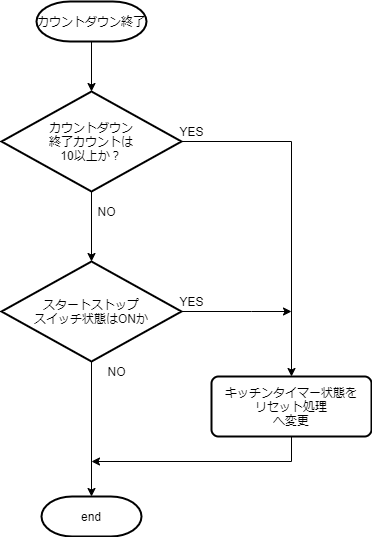

The diagram above was exported from draw.io. Its source (the exported page's mxGraphModel, read from the mxfile embedded in the PNG):
<mxGraphModel dx="700" dy="813" grid="1" gridSize="10" guides="1" tooltips="1" connect="1" arrows="1" fold="1" page="1" pageScale="1" pageWidth="827" pageHeight="1169" math="0" shadow="0">
  <root>
    <mxCell id="dA9QQD3waR-Z2_yuuYVK-0" />
    <mxCell id="dA9QQD3waR-Z2_yuuYVK-1" parent="dA9QQD3waR-Z2_yuuYVK-0" />
    <mxCell id="al24dHoY7o18c6vKnTKd-0" value="カウントダウン終了" style="strokeWidth=2;html=1;shape=mxgraph.flowchart.terminator;whiteSpace=wrap;" parent="dA9QQD3waR-Z2_yuuYVK-1" vertex="1">
      <mxGeometry x="95" y="90" width="110" height="40" as="geometry" />
    </mxCell>
    <mxCell id="al24dHoY7o18c6vKnTKd-1" value="end" style="strokeWidth=2;html=1;shape=mxgraph.flowchart.terminator;whiteSpace=wrap;" parent="dA9QQD3waR-Z2_yuuYVK-1" vertex="1">
      <mxGeometry x="100" y="585" width="100" height="40" as="geometry" />
    </mxCell>
    <mxCell id="PUto5mdN3wjfGMBLc_Cd-0" style="edgeStyle=orthogonalEdgeStyle;rounded=0;orthogonalLoop=1;jettySize=auto;html=1;exitX=1;exitY=0.5;exitDx=0;exitDy=0;exitPerimeter=0;" parent="dA9QQD3waR-Z2_yuuYVK-1" source="PUto5mdN3wjfGMBLc_Cd-1" edge="1">
      <mxGeometry relative="1" as="geometry">
        <mxPoint x="350" y="400" as="targetPoint" />
        <Array as="points">
          <mxPoint x="310" y="400" />
        </Array>
      </mxGeometry>
    </mxCell>
    <mxCell id="PUto5mdN3wjfGMBLc_Cd-5" value="" style="edgeStyle=orthogonalEdgeStyle;rounded=0;orthogonalLoop=1;jettySize=auto;html=1;entryX=0.5;entryY=0;entryDx=0;entryDy=0;entryPerimeter=0;" parent="dA9QQD3waR-Z2_yuuYVK-1" source="PUto5mdN3wjfGMBLc_Cd-1" target="al24dHoY7o18c6vKnTKd-1" edge="1">
      <mxGeometry relative="1" as="geometry">
        <mxPoint x="150" y="500" as="targetPoint" />
      </mxGeometry>
    </mxCell>
    <mxCell id="PUto5mdN3wjfGMBLc_Cd-1" value="スタートストップ&lt;br&gt;スイッチ状態はONか" style="strokeWidth=2;html=1;shape=mxgraph.flowchart.decision;whiteSpace=wrap;" parent="dA9QQD3waR-Z2_yuuYVK-1" vertex="1">
      <mxGeometry x="60" y="350" width="180" height="100" as="geometry" />
    </mxCell>
    <mxCell id="PUto5mdN3wjfGMBLc_Cd-3" value="NO" style="text;html=1;align=center;verticalAlign=middle;resizable=0;points=[];autosize=1;" parent="dA9QQD3waR-Z2_yuuYVK-1" vertex="1">
      <mxGeometry x="160" y="450" width="30" height="20" as="geometry" />
    </mxCell>
    <mxCell id="PUto5mdN3wjfGMBLc_Cd-4" value="YES" style="text;html=1;align=center;verticalAlign=middle;resizable=0;points=[];autosize=1;" parent="dA9QQD3waR-Z2_yuuYVK-1" vertex="1">
      <mxGeometry x="230" y="380" width="40" height="20" as="geometry" />
    </mxCell>
    <mxCell id="UMM8wiWlkmW46wbLSzZx-16" value="" style="edgeStyle=orthogonalEdgeStyle;rounded=0;orthogonalLoop=1;jettySize=auto;html=1;exitX=0.5;exitY=1;exitDx=0;exitDy=0;exitPerimeter=0;" parent="dA9QQD3waR-Z2_yuuYVK-1" source="al24dHoY7o18c6vKnTKd-0" target="UMM8wiWlkmW46wbLSzZx-7" edge="1">
      <mxGeometry relative="1" as="geometry">
        <mxPoint x="150" y="230" as="sourcePoint" />
      </mxGeometry>
    </mxCell>
    <mxCell id="UMM8wiWlkmW46wbLSzZx-8" value="" style="edgeStyle=orthogonalEdgeStyle;rounded=0;orthogonalLoop=1;jettySize=auto;html=1;" parent="dA9QQD3waR-Z2_yuuYVK-1" source="UMM8wiWlkmW46wbLSzZx-7" target="PUto5mdN3wjfGMBLc_Cd-1" edge="1">
      <mxGeometry relative="1" as="geometry" />
    </mxCell>
    <mxCell id="UMM8wiWlkmW46wbLSzZx-19" style="edgeStyle=orthogonalEdgeStyle;rounded=0;orthogonalLoop=1;jettySize=auto;html=1;" parent="dA9QQD3waR-Z2_yuuYVK-1" source="UMM8wiWlkmW46wbLSzZx-7" target="XHQx8uOwq42ayLMIEtpf-0" edge="1">
      <mxGeometry relative="1" as="geometry">
        <mxPoint x="350" y="480" as="targetPoint" />
      </mxGeometry>
    </mxCell>
    <mxCell id="UMM8wiWlkmW46wbLSzZx-7" value="カウントダウン&lt;br&gt;終了カウントは&lt;br&gt;10以上か？" style="strokeWidth=2;html=1;shape=mxgraph.flowchart.decision;whiteSpace=wrap;" parent="dA9QQD3waR-Z2_yuuYVK-1" vertex="1">
      <mxGeometry x="60" y="180" width="180" height="100" as="geometry" />
    </mxCell>
    <mxCell id="UMM8wiWlkmW46wbLSzZx-15" value="NO" style="text;html=1;align=center;verticalAlign=middle;resizable=0;points=[];autosize=1;" parent="dA9QQD3waR-Z2_yuuYVK-1" vertex="1">
      <mxGeometry x="150" y="290" width="30" height="20" as="geometry" />
    </mxCell>
    <mxCell id="UMM8wiWlkmW46wbLSzZx-17" value="YES" style="text;html=1;align=center;verticalAlign=middle;resizable=0;points=[];autosize=1;" parent="dA9QQD3waR-Z2_yuuYVK-1" vertex="1">
      <mxGeometry x="230" y="210" width="40" height="20" as="geometry" />
    </mxCell>
    <mxCell id="UMM8wiWlkmW46wbLSzZx-21" style="edgeStyle=orthogonalEdgeStyle;rounded=0;orthogonalLoop=1;jettySize=auto;html=1;exitX=0.5;exitY=1;exitDx=0;exitDy=0;" parent="dA9QQD3waR-Z2_yuuYVK-1" source="XHQx8uOwq42ayLMIEtpf-0" edge="1">
      <mxGeometry relative="1" as="geometry">
        <mxPoint x="150" y="550" as="targetPoint" />
        <mxPoint x="350" y="530" as="sourcePoint" />
        <Array as="points">
          <mxPoint x="350" y="550" />
          <mxPoint x="150" y="550" />
        </Array>
      </mxGeometry>
    </mxCell>
    <mxCell id="XHQx8uOwq42ayLMIEtpf-0" value="キッチンタイマー状態を&lt;br&gt;リセット処理&lt;br&gt;へ変更" style="rounded=1;whiteSpace=wrap;html=1;absoluteArcSize=1;arcSize=14;strokeWidth=2;" parent="dA9QQD3waR-Z2_yuuYVK-1" vertex="1">
      <mxGeometry x="270" y="465" width="160" height="60" as="geometry" />
    </mxCell>
  </root>
</mxGraphModel>